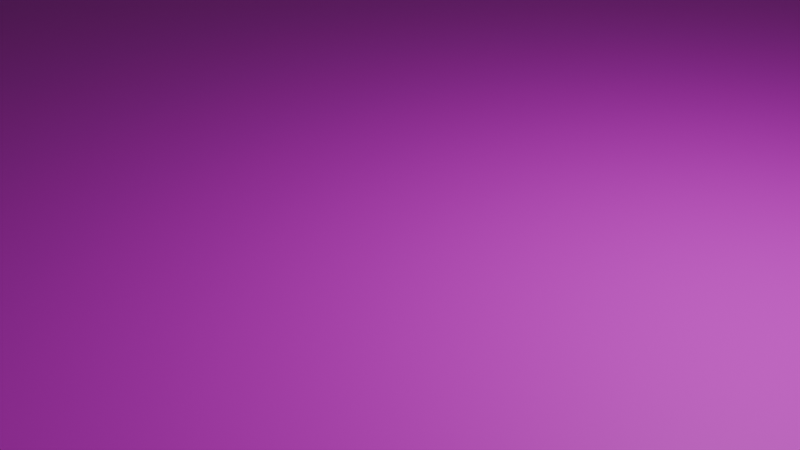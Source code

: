 # Source: TitleStage.blend  (saved by Blender 4.1.24; exported with 4.5.12 LTS)
import bpy
from mathutils import Matrix  # noqa: F401  (used for matrix-valued properties, if any)

bpy.ops.wm.read_factory_settings(use_empty=True)
scene = bpy.context.scene
scene.name = 'Scene'

# ---- collections
col_collection = bpy.data.collections.new('Collection'); scene.collection.children.link(col_collection)

# ---- images (referenced by path relative to the original .blend; pixels are not part of the script)
import os
ASSET_DIR = os.environ.get("B2B_ASSET_DIR", "")  # directory of the original .blend (textures are referenced by path, not embedded)
HERE = os.path.dirname(os.path.abspath(__file__))  # packed textures are extracted next to this script under _unpacked/

def load_image(name, relpath, width, height, colorspace="sRGB"):
    """Load a texture the original file referenced (path relative to the .blend, or extracted next to this script)."""
    p = next((c for c in (os.path.join(HERE, relpath), os.path.join(ASSET_DIR, relpath)) if relpath and os.path.exists(c)), "")
    if p:
        img = bpy.data.images.load(p, check_existing=True)
        img.name = name
    else:  # same state as the original file: an image datablock whose file is absent (Cycles renders it pink)
        img = bpy.data.images.new(name, width, height)
        img.source = "FILE"
        img.filepath = "//" + (relpath or name)
    img.colorspace_settings.name = colorspace
    return img
img_ground_png = load_image('Ground.png', 'Grass/Ground.png', 1024, 1024, 'sRGB')

# ---- materials (node trees are filled in below, after node groups)
mat_005 = bpy.data.materials.new('マテリアル.005')
mat_005.use_transparent_shadow = False
mat_005.roughness = 0.5

# ---- material node trees
mat_005.use_nodes = True; mat_005.node_tree.nodes.clear()
_N = mat_005.node_tree.nodes; _L = mat_005.node_tree.links
n0 = _N.new('ShaderNodeBsdfPrincipled'); n0.name = 'プリンシプルBSDF'; n0.location = (0, 300)
n0.inputs[27].default_value = (0.0, 0.0, 0.0, 1.0)
n1 = _N.new('ShaderNodeOutputMaterial'); n1.name = 'マテリアル出力'; n1.location = (280, 300)
n2 = _N.new('ShaderNodeTexImage'); n2.name = '画像テクスチャ'; n2.location = (-480, 300)
n2.image = img_ground_png
_L.new(n0.outputs[0], n1.inputs[0])
_L.new(n2.outputs[0], n0.inputs[0])
n1.is_active_output = True

# ---- world
world_world = bpy.data.worlds.new('World'); scene.world = world_world
world_world.use_nodes = True; world_world.node_tree.nodes.clear()
_N = world_world.node_tree.nodes; _L = world_world.node_tree.links
n0 = _N.new('ShaderNodeOutputWorld'); n0.name = 'World Output'; n0.location = (300, 300)
n1 = _N.new('ShaderNodeBackground'); n1.name = 'Background'; n1.location = (10, 300)
n1.inputs[0].default_value = (0.05088, 0.05088, 0.05088, 1.0)
_L.new(n1.outputs[0], n0.inputs[0])
n0.is_active_output = True
world_world.color = (0.05088, 0.05088, 0.05088)
world_world.use_sun_shadow = False
world_world.sun_shadow_jitter_overblur = 0.0

# ---- cameras
cam_camera = bpy.data.cameras.new('Camera')
cam_camera.clip_end = 100.0
cam_camera.ortho_scale = 7.314

# ---- lights
light_light = bpy.data.lights.new('Light', 'POINT')
light_light.transmission_factor = 0.0
light_light.energy = 1000.0
light_light.shadow_soft_size = 0.1
light_light.shadow_maximum_resolution = 0.006
light_light.use_absolute_resolution = True

# ---- meshes
me_002 = bpy.data.meshes.new('平面.002')
me_002.from_pydata([(-40.0, -40.0, -3.02e-06), (40.0, -40.0, -3.02e-06), (-40.0, 40.0, 3.02e-06), (40.0, 40.0, 3.02e-06)], [], [(1, 2, 0), (1, 3, 2)])
_uv = me_002.uv_layers.new(name='UVMap')
_uv.uv.foreach_set('vector', [1.0, 0.0, 0.0, 1.0, 0.0, 0.0, 1.0, 0.0, 1.0, 1.0, 0.0, 1.0])
me_002.materials.append(mat_005)
me_002.update()
me_002.normals_split_custom_set([tuple(v) for v in zip(*[iter([-7.2e-15, -7.55e-08, 1.0, -7.2e-15, -7.55e-08, 1.0, -7.2e-15, -7.55e-08, 1.0, -7.2e-15, -7.55e-08, 1.0, -7.2e-15, -7.55e-08, 1.0, -7.2e-15, -7.55e-08, 1.0])] * 3)])

# ---- objects
ob_light = bpy.data.objects.new('Light', light_light)
ob_camera = bpy.data.objects.new('Camera', cam_camera)
ob_ground = bpy.data.objects.new('Ground', me_002)

# ---- transforms, parenting, visibility, modifiers, constraints
ob_light.location = (4.076, 1.005, 5.904)
ob_light.rotation_euler = (0.6503, 0.05522, 1.866)
ob_light.lock_rotations_4d = False
ob_light.empty_display_type = 'ARROWS'
ob_light.color = (0.0, 0.0, 0.0, 0.0)
ob_light.lineart.crease_threshold = 0.0
ob_camera.location = (7.359, -6.926, 4.958)
ob_camera.rotation_euler = (1.109, 0.0, 0.8149)
ob_camera.lock_rotations_4d = False
ob_camera.empty_display_type = 'ARROWS'
ob_camera.color = (0.0, 0.0, 0.0, 0.0)
ob_camera.display_type = 'WIRE'
ob_camera.lineart.crease_threshold = 0.0
ob_ground.location = (0.0, 0.0, 0.0)

# ---- collection membership
col_collection.objects.link(ob_light)
col_collection.objects.link(ob_camera)
col_collection.objects.link(ob_ground)

# ---- scene / render settings (as saved in the file)
scene.camera = ob_camera
scene.frame_start = 1; scene.frame_end = 250; scene.frame_set(1)
scene.render.engine = 'BLENDER_EEVEE_NEXT'
scene.cycles.sampling_pattern = 'TABULATED_SOBOL'
scene.eevee.ray_tracing_options.trace_max_roughness = 0.0
bpy.context.view_layer.update()

